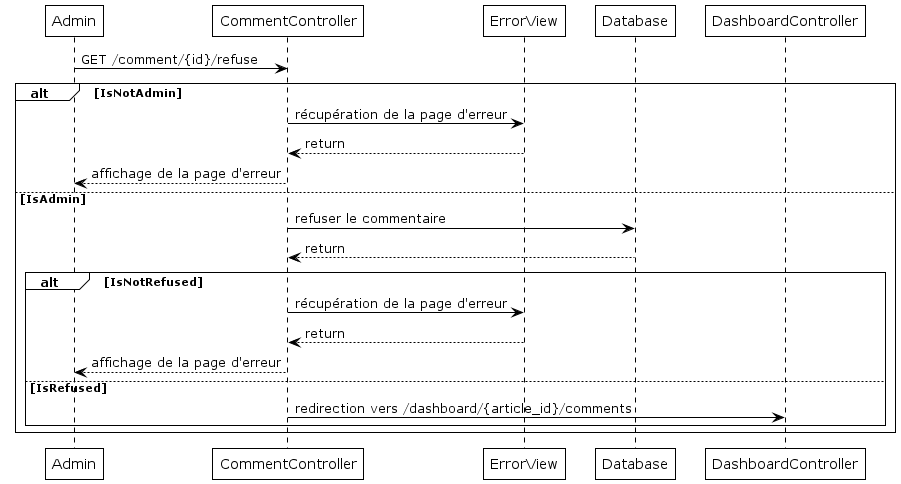

The diagram above was rendered by PlantUML. Its source (embedded in the PNG):
@startuml

!theme plain

Admin -> CommentController : GET /comment/{id}/refuse

alt IsNotAdmin
CommentController -> ErrorView : récupération de la page d'erreur
ErrorView --> CommentController : return
CommentController --> Admin : affichage de la page d'erreur
else IsAdmin
CommentController -> Database : refuser le commentaire
Database --> CommentController : return
    alt IsNotRefused
    CommentController -> ErrorView : récupération de la page d'erreur
    ErrorView --> CommentController : return
    CommentController --> Admin : affichage de la page d'erreur
    else IsRefused
    CommentController -> DashboardController : redirection vers /dashboard/{article_id}/comments
    end
end
@enduml